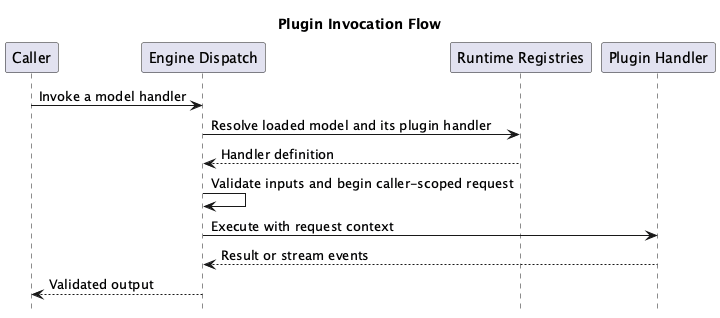

The diagram above was rendered by PlantUML. Its source (embedded in the PNG):
@startuml
title Plugin Invocation Flow
hide footbox

participant "Caller" as Caller
participant "Engine Dispatch" as Dispatch
participant "Runtime Registries" as State
participant "Plugin Handler" as Handler

Caller -> Dispatch : Invoke a model handler
Dispatch -> State : Resolve loaded model and its plugin handler
State --> Dispatch : Handler definition
Dispatch -> Dispatch : Validate inputs and begin caller-scoped request
Dispatch -> Handler : Execute with request context
Handler --> Dispatch : Result or stream events
Dispatch --> Caller : Validated output
@enduml